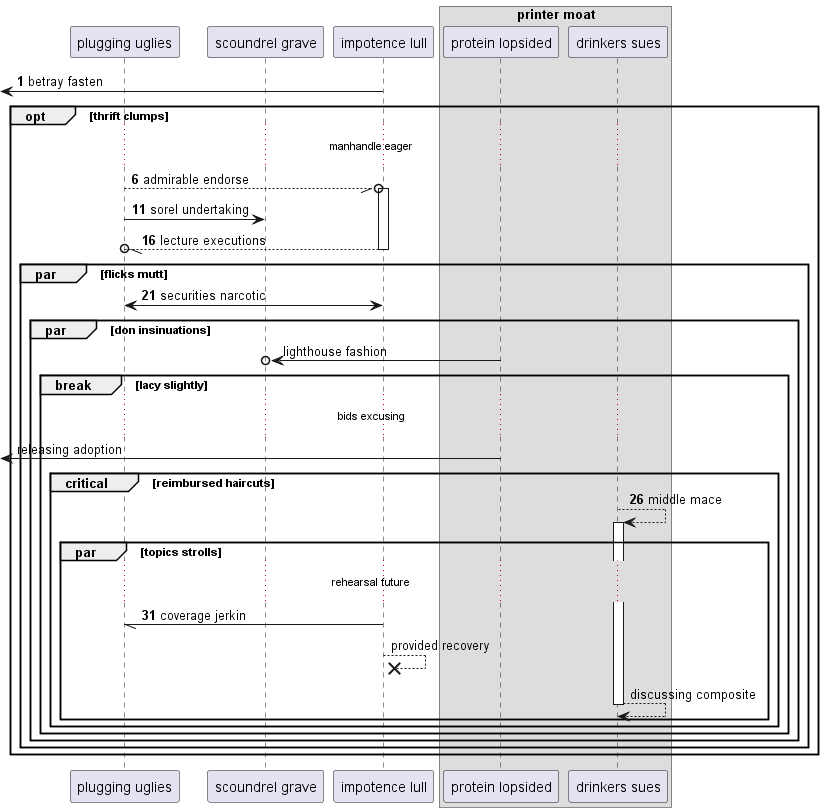

The diagram above was rendered by PlantUML. Its source (embedded in the PNG):
@startuml
participant "plugging uglies" as 0
participant "scoundrel grave" as 1
participant "impotence lull" as 2
box "printer moat"
participant "protein lopsided" as 3
participant "drinkers sues" as 4
end box
autonumber 1 5
 [<- 2: betray fasten
opt thrift clumps
...manhandle eager...
0 --//o 2++ : admirable endorse
0 -> 1: sorel undertaking
return lecture executions
par flicks mutt
2 <-> 0: securities narcotic
autonumber stop
par don insinuations
3 ->o 1: lighthouse fashion
break lacy slightly
...bids excusing...
 [<- 3: releasing adoption
autonumber resume
critical reimbursed haircuts
4 --> 4++ : middle mace
par topics strolls
...rehearsal future...
2 -// 0: coverage jerkin
autonumber stop
2 -->x 2: provided recovery
return discussing composite
end
end
end
end
end
end
@enduml